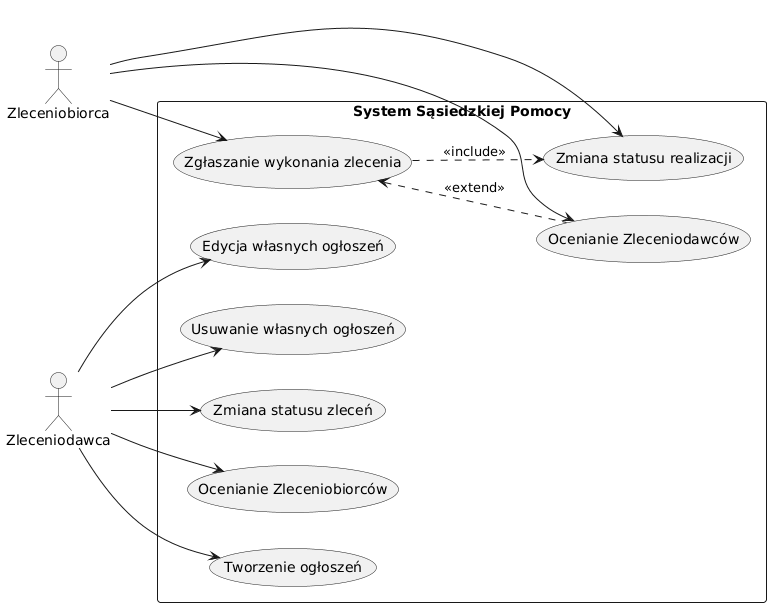

The diagram above was rendered by PlantUML. Its source (embedded in the PNG):
@startuml
left to right direction

actor "Zleceniobiorca" as Contractor 
actor "Zleceniodawca" as Employer

rectangle "System Sąsiedzkiej Pomocy" {


  ' Zleceniodawca
  usecase "Tworzenie ogłoszeń" as UC1
  usecase "Edycja własnych ogłoszeń" as UC2
  usecase "Usuwanie własnych ogłoszeń" as UC3
  usecase "Zmiana statusu zleceń" as UC5
  usecase "Ocenianie Zleceniobiorców" as UC6

  ' Zleceniobiorca
  usecase "Zgłaszanie wykonania zlecenia" as UC8
  usecase "Zmiana statusu realizacji" as UC9
  usecase "Ocenianie Zleceniodawców" as UC10

  ' Podstawowe relacje


  UC8 ..> UC9 : <<include>>

  UC8 <.. UC10 : <<extend>>
}

Contractor --> UC8
Contractor --> UC9
Contractor --> UC10


Employer --> UC1
Employer --> UC2
Employer --> UC3
Employer --> UC5
Employer --> UC6
@enduml